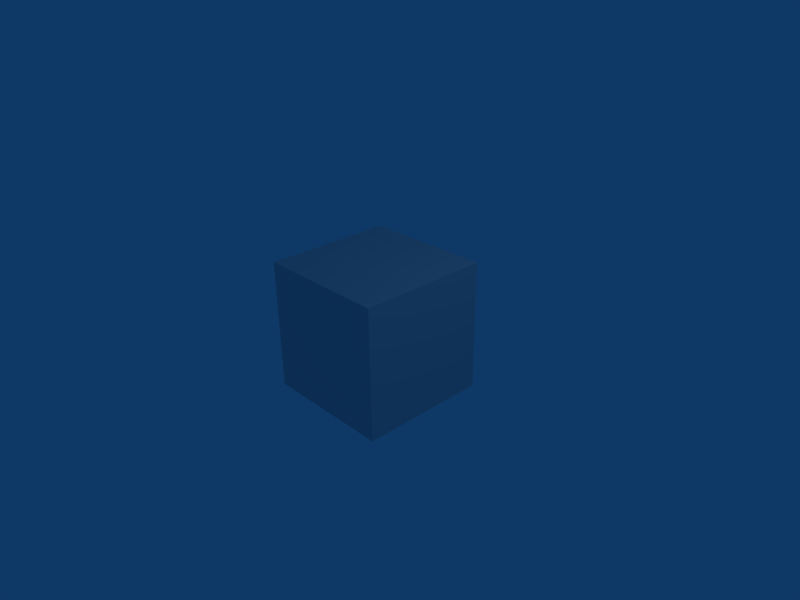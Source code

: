 # Source: scriptTest.blend  (saved by Blender 2.49.2; exported with 4.5.12 LTS)
import bpy
from mathutils import Matrix  # noqa: F401  (used for matrix-valued properties, if any)

bpy.ops.wm.read_factory_settings(use_empty=True)
scene = bpy.context.scene
scene.name = 'Scene'

# ---- collections
col_collection_1 = bpy.data.collections.new('Collection 1'); scene.collection.children.link(col_collection_1)

# ---- materials (node trees are filled in below, after node groups)
mat_material = bpy.data.materials.new('Material')
mat_material.alpha_threshold = 0.0
mat_material.preview_render_type = 'FLAT'
mat_material.roughness = 0.5
mat_material.line_color = (0.0, 0.0, 0.0, 1.0)

# ---- material node trees

# ---- world
world_world = bpy.data.worlds.new('World'); scene.world = world_world
world_world.color = (0.05656, 0.2208, 0.4)
world_world.use_sun_shadow = False
world_world.sun_shadow_jitter_overblur = 0.0
world_world.cycles.sampling_method = 'MANUAL'
world_world.cycles.sample_map_resolution = 256

# ---- cameras
cam_camera = bpy.data.cameras.new('Camera')
cam_camera.passepartout_alpha = 0.2
cam_camera.clip_end = 100.0
cam_camera.lens = 35.0
cam_camera.ortho_scale = 7.314
cam_camera.show_passepartout = False
cam_camera.show_safe_areas = True
cam_camera.dof.focus_distance = 0.0
cam_camera.dof.aperture_fstop = 128.0

# ---- lights
light_spot = bpy.data.lights.new('Spot', 'POINT')
light_spot.transmission_factor = 0.0
light_spot.cutoff_distance = 30.0
light_spot.energy = 100.0
light_spot.shadow_buffer_clip_start = 1.001
light_spot.shadow_soft_size = 1.0
light_spot.shadow_maximum_resolution = 0.006
light_spot.use_absolute_resolution = True
light_spot.cycles.use_multiple_importance_sampling = False

# ---- meshes
me_cube = bpy.data.meshes.new('Cube')
me_cube.from_pydata([(1.0, 1.0, -1.0), (1.0, -1.0, -1.0), (-1.0, -1.0, -1.0), (-1.0, 1.0, -1.0), (1.0, 1.0, 1.0), (1.0, -1.0, 1.0), (-1.0, -1.0, 1.0), (-1.0, 1.0, 1.0), (1.0, -2.98e-08, -1.0), (1.788e-07, 1.0, -1.0), (1.0, 1.0, 0.0), (-5.96e-08, -1.0, -1.0), (1.0, -1.0, 0.0), (-1.0, 2.682e-07, -1.0), (-1.0, -1.0, 0.0), (-1.0, 1.0, 0.0), (1.0, -5.662e-07, 1.0), (2.682e-07, 1.0, 1.0), (-5.066e-07, -1.0, 1.0), (-1.0, 1.788e-07, 1.0), (5.96e-08, 1.192e-07, -1.0), (-1.192e-07, -1.937e-07, 1.0), (1.0, -2.98e-07, 0.0), (-2.831e-07, -1.0, 0.0), (-1.0, 2.235e-07, 0.0), (2.235e-07, 1.0, 0.0), (1.0, 0.5, -1.0), (1.0, -0.5, -1.0), (0.5, 1.0, -1.0), (-0.5, 1.0, -1.0), (1.0, 1.0, -0.5), (1.0, 1.0, 0.5), (0.5, -1.0, -1.0), (-0.5, -1.0, -1.0), (1.0, -1.0, -0.5), (1.0, -1.0, 0.5), (-1.0, -0.5, -1.0), (-1.0, 0.5, -1.0), (-1.0, -1.0, -0.5), (-1.0, -1.0, 0.5), (-1.0, 1.0, -0.5), (-1.0, 1.0, 0.5), (1.0, 0.5, 1.0), (1.0, -0.5, 1.0), (0.5, 1.0, 1.0), (-0.5, 1.0, 1.0), (0.5, -1.0, 1.0), (-0.5, -1.0, 1.0), (-1.0, -0.5, 1.0), (-1.0, 0.5, 1.0), (0.0, -0.5, -1.0), (0.5, 4.47e-08, -1.0), (1.192e-07, 0.5, -1.0), (-0.5, 1.937e-07, -1.0), (-0.5, -7.451e-09, 1.0), (7.451e-08, 0.5, 1.0), (0.5, -3.8e-07, 1.0), (-3.129e-07, -0.5, 1.0), (1.0, -4.321e-07, 0.5), (1.0, 0.5, 0.0), (1.0, -1.639e-07, -0.5), (1.0, -0.5, 0.0), (-3.949e-07, -1.0, 0.5), (0.5, -1.0, 0.0), (-1.714e-07, -1.0, -0.5), (-0.5, -1.0, 0.0), (-1.0, 2.012e-07, 0.5), (-1.0, -0.5, 0.0), (-1.0, 2.459e-07, -0.5), (-1.0, 0.5, 0.0), (2.012e-07, 1.0, -0.5), (0.5, 1.0, 0.0), (2.459e-07, 1.0, 0.5), (-0.5, 1.0, 0.0), (0.5, -0.5, -1.0), (0.5, 0.5, -1.0), (-0.5, -0.5, -1.0), (-0.5, 0.5, -1.0), (-0.5, 0.5, 1.0), (0.5, 0.5, 1.0), (-0.5, -0.5, 1.0), (0.5, -0.5, 1.0), (1.0, 0.5, 0.5), (1.0, 0.5, -0.5), (1.0, -0.5, 0.5), (1.0, -0.5, -0.5), (0.5, -1.0, 0.5), (0.5, -1.0, -0.5), (-0.5, -1.0, 0.5), (-0.5, -1.0, -0.5), (-1.0, -0.5, 0.5), (-1.0, -0.5, -0.5), (-1.0, 0.5, 0.5), (-1.0, 0.5, -0.5), (0.5, 1.0, -0.5), (0.5, 1.0, 0.5), (-0.5, 1.0, -0.5), (-0.5, 1.0, 0.5)], [], [(45, 97, 41), (45, 41, 7), (97, 73, 15), (97, 15, 41), (17, 72, 97), (17, 97, 45), (72, 25, 73), (72, 73, 97), (73, 96, 40), (73, 40, 15), (96, 29, 3), (96, 3, 40), (25, 70, 96), (25, 96, 73), (70, 9, 29), (70, 29, 96), (44, 95, 17), (95, 72, 17), (95, 71, 25), (95, 25, 72), (4, 31, 44), (31, 95, 44), (31, 10, 95), (10, 71, 95), (71, 94, 25), (94, 70, 25), (94, 28, 9), (94, 9, 70), (10, 30, 71), (30, 94, 71), (30, 0, 94), (0, 28, 94), (37, 93, 40), (37, 40, 3), (93, 69, 15), (93, 15, 40), (13, 68, 93), (13, 93, 37), (68, 24, 69), (68, 69, 93), (69, 92, 41), (69, 41, 15), (92, 49, 7), (92, 7, 41), (24, 66, 92), (24, 92, 69), (66, 19, 49), (66, 49, 92), (36, 91, 68), (36, 68, 13), (91, 67, 24), (91, 24, 68), (2, 38, 91), (2, 91, 36), (38, 14, 67), (38, 67, 91), (67, 90, 66), (67, 66, 24), (90, 48, 19), (90, 19, 66), (14, 39, 90), (14, 90, 67), (39, 6, 48), (39, 48, 90), (33, 89, 2), (89, 38, 2), (89, 65, 14), (89, 14, 38), (11, 64, 33), (64, 89, 33), (64, 23, 89), (23, 65, 89), (65, 88, 39), (65, 39, 14), (88, 47, 39), (47, 6, 39), (23, 62, 65), (62, 88, 65), (62, 18, 88), (18, 47, 88), (32, 87, 11), (87, 64, 11), (87, 63, 64), (63, 23, 64), (1, 34, 32), (34, 87, 32), (34, 12, 87), (12, 63, 87), (63, 86, 23), (86, 62, 23), (86, 46, 62), (46, 18, 62), (12, 35, 63), (35, 86, 63), (35, 5, 86), (5, 46, 86), (27, 85, 1), (85, 34, 1), (85, 61, 34), (61, 12, 34), (8, 60, 27), (60, 85, 27), (60, 22, 85), (22, 61, 85), (61, 84, 12), (84, 35, 12), (84, 43, 35), (43, 5, 35), (22, 58, 61), (58, 84, 61), (58, 16, 84), (16, 43, 84), (26, 83, 8), (83, 60, 8), (83, 59, 60), (59, 22, 60), (0, 30, 26), (30, 83, 26), (30, 10, 83), (10, 59, 83), (59, 82, 22), (82, 58, 22), (82, 42, 58), (42, 16, 58), (10, 31, 59), (31, 82, 59), (31, 4, 82), (4, 42, 82), (43, 81, 46), (43, 46, 5), (81, 57, 18), (81, 18, 46), (16, 56, 81), (16, 81, 43), (56, 21, 57), (56, 57, 81), (57, 80, 47), (57, 47, 18), (80, 48, 6), (80, 6, 47), (21, 54, 80), (21, 80, 57), (54, 19, 48), (54, 48, 80), (42, 79, 16), (79, 56, 16), (79, 55, 56), (55, 21, 56), (4, 44, 79), (4, 79, 42), (44, 17, 55), (44, 55, 79), (55, 78, 54), (55, 54, 21), (78, 49, 19), (78, 19, 54), (17, 45, 78), (17, 78, 55), (45, 7, 49), (45, 49, 78), (29, 77, 37), (29, 37, 3), (77, 53, 13), (77, 13, 37), (9, 52, 77), (9, 77, 29), (52, 20, 53), (52, 53, 77), (53, 76, 36), (53, 36, 13), (76, 33, 2), (76, 2, 36), (20, 50, 76), (20, 76, 53), (50, 11, 76), (11, 33, 76), (28, 75, 52), (28, 52, 9), (75, 51, 20), (75, 20, 52), (0, 26, 75), (0, 75, 28), (26, 8, 51), (26, 51, 75), (51, 74, 50), (51, 50, 20), (74, 32, 11), (74, 11, 50), (8, 27, 74), (8, 74, 51), (27, 1, 32), (27, 32, 74)])
_uv = me_cube.uv_layers.new(name='UVTex')
_uv.uv.foreach_set('vector', [0.0, 0.75, 0.25, 0.75, 0.25, 1.0, 0.0, 0.75, 0.25, 1.0, 0.0, 1.0, 0.25, 0.75, 0.5, 0.75, 0.5, 1.0, 0.25, 0.75, 0.5, 1.0, 0.25, 1.0, 0.0, 0.5, 0.25, 0.5, 0.25, 0.75, 0.0, 0.5, 0.25, 0.75, 0.0, 0.75, 0.25, 0.5, 0.5, 0.5, 0.5, 0.75, 0.25, 0.5, 0.5, 0.75, 0.25, 0.75, 0.5, 0.75, 0.75, 0.75, 0.75, 1.0, 0.5, 0.75, 0.75, 1.0, 0.5, 1.0, 0.75, 0.75, 1.0, 0.75, 1.0, 1.0, 0.75, 0.75, 1.0, 1.0, 0.75, 1.0, 0.5, 0.5, 0.75, 0.5, 0.75, 0.75, 0.5, 0.5, 0.75, 0.75, 0.5, 0.75, 0.75, 0.5, 1.0, 0.5, 1.0, 0.75, 0.75, 0.5, 1.0, 0.75, 0.75, 0.75, 0.0, 0.25, 0.25, 0.25, 0.0, 0.5, 0.25, 0.25, 0.25, 0.5, 0.0, 0.5, 0.25, 0.25, 0.5, 0.25, 0.5, 0.5, 0.25, 0.25, 0.5, 0.5, 0.25, 0.5, 0.0, 0.0, 0.25, 0.0, 0.0, 0.25, 0.25, 0.0, 0.25, 0.25, 0.0, 0.25, 0.25, 0.0, 0.5, 0.0, 0.25, 0.25, 0.5, 0.0, 0.5, 0.25, 0.25, 0.25, 0.5, 0.25, 0.75, 0.25, 0.5, 0.5, 0.75, 0.25, 0.75, 0.5, 0.5, 0.5, 0.75, 0.25, 1.0, 0.25, 1.0, 0.5, 0.75, 0.25, 1.0, 0.5, 0.75, 0.5, 0.5, 0.0, 0.75, 0.0, 0.5, 0.25, 0.75, 0.0, 0.75, 0.25, 0.5, 0.25, 0.75, 0.0, 1.0, 0.0, 0.75, 0.25, 1.0, 0.0, 1.0, 0.25, 0.75, 0.25, 0.0, 0.75, 0.25, 0.75, 0.25, 1.0, 0.0, 0.75, 0.25, 1.0, 0.0, 1.0, 0.25, 0.75, 0.5, 0.75, 0.5, 1.0, 0.25, 0.75, 0.5, 1.0, 0.25, 1.0, 0.0, 0.5, 0.25, 0.5, 0.25, 0.75, 0.0, 0.5, 0.25, 0.75, 0.0, 0.75, 0.25, 0.5, 0.5, 0.5, 0.5, 0.75, 0.25, 0.5, 0.5, 0.75, 0.25, 0.75, 0.5, 0.75, 0.75, 0.75, 0.75, 1.0, 0.5, 0.75, 0.75, 1.0, 0.5, 1.0, 0.75, 0.75, 1.0, 0.75, 1.0, 1.0, 0.75, 0.75, 1.0, 1.0, 0.75, 1.0, 0.5, 0.5, 0.75, 0.5, 0.75, 0.75, 0.5, 0.5, 0.75, 0.75, 0.5, 0.75, 0.75, 0.5, 1.0, 0.5, 1.0, 0.75, 0.75, 0.5, 1.0, 0.75, 0.75, 0.75, 0.0, 0.25, 0.25, 0.25, 0.25, 0.5, 0.0, 0.25, 0.25, 0.5, 0.0, 0.5, 0.25, 0.25, 0.5, 0.25, 0.5, 0.5, 0.25, 0.25, 0.5, 0.5, 0.25, 0.5, 0.0, 0.0, 0.25, 7.451e-09, 0.25, 0.25, 0.0, 0.0, 0.25, 0.25, 0.0, 0.25, 0.25, 7.451e-09, 0.5, -1.49e-08, 0.5, 0.25, 0.25, 7.451e-09, 0.5, 0.25, 0.25, 0.25, 0.5, 0.25, 0.75, 0.25, 0.75, 0.5, 0.5, 0.25, 0.75, 0.5, 0.5, 0.5, 0.75, 0.25, 1.0, 0.25, 1.0, 0.5, 0.75, 0.25, 1.0, 0.5, 0.75, 0.5, 0.5, -1.49e-08, 0.75, -7.451e-09, 0.75, 0.25, 0.5, -1.49e-08, 0.75, 0.25, 0.5, 0.25, 0.75, -7.451e-09, 1.0, 0.0, 1.0, 0.25, 0.75, -7.451e-09, 1.0, 0.25, 0.75, 0.25, 0.0, 0.75, 0.25, 0.75, 0.0, 1.0, 0.25, 0.75, 0.25, 1.0, 0.0, 1.0, 0.25, 0.75, 0.5, 0.75, 0.5, 1.0, 0.25, 0.75, 0.5, 1.0, 0.25, 1.0, 0.0, 0.5, 0.25, 0.5, 0.0, 0.75, 0.25, 0.5, 0.25, 0.75, 0.0, 0.75, 0.25, 0.5, 0.5, 0.5, 0.25, 0.75, 0.5, 0.5, 0.5, 0.75, 0.25, 0.75, 0.5, 0.75, 0.75, 0.75, 0.75, 1.0, 0.5, 0.75, 0.75, 1.0, 0.5, 1.0, 0.75, 0.75, 1.0, 0.75, 0.75, 1.0, 1.0, 0.75, 1.0, 1.0, 0.75, 1.0, 0.5, 0.5, 0.75, 0.5, 0.5, 0.75, 0.75, 0.5, 0.75, 0.75, 0.5, 0.75, 0.75, 0.5, 1.0, 0.5, 0.75, 0.75, 1.0, 0.5, 1.0, 0.75, 0.75, 0.75, 0.0, 0.25, 0.25, 0.25, 0.0, 0.5, 0.25, 0.25, 0.25, 0.5, 0.0, 0.5, 0.25, 0.25, 0.5, 0.25, 0.25, 0.5, 0.5, 0.25, 0.5, 0.5, 0.25, 0.5, 0.0, 0.0, 0.25, 7.451e-09, 0.0, 0.25, 0.25, 7.451e-09, 0.25, 0.25, 0.0, 0.25, 0.25, 7.451e-09, 0.5, 1.49e-08, 0.25, 0.25, 0.5, 1.49e-08, 0.5, 0.25, 0.25, 0.25, 0.5, 0.25, 0.75, 0.25, 0.5, 0.5, 0.75, 0.25, 0.75, 0.5, 0.5, 0.5, 0.75, 0.25, 1.0, 0.25, 0.75, 0.5, 1.0, 0.25, 1.0, 0.5, 0.75, 0.5, 0.5, 1.49e-08, 0.75, -7.451e-09, 0.5, 0.25, 0.75, -7.451e-09, 0.75, 0.25, 0.5, 0.25, 0.75, -7.451e-09, 1.0, 0.0, 0.75, 0.25, 1.0, 0.0, 1.0, 0.25, 0.75, 0.25, 0.0, 0.75, 0.25, 0.75, 0.0, 1.0, 0.25, 0.75, 0.25, 1.0, 0.0, 1.0, 0.25, 0.75, 0.5, 0.75, 0.25, 1.0, 0.5, 0.75, 0.5, 1.0, 0.25, 1.0, 0.0, 0.5, 0.25, 0.5, 0.0, 0.75, 0.25, 0.5, 0.25, 0.75, 0.0, 0.75, 0.25, 0.5, 0.5, 0.5, 0.25, 0.75, 0.5, 0.5, 0.5, 0.75, 0.25, 0.75, 0.5, 0.75, 0.75, 0.75, 0.5, 1.0, 0.75, 0.75, 0.75, 1.0, 0.5, 1.0, 0.75, 0.75, 1.0, 0.75, 0.75, 1.0, 1.0, 0.75, 1.0, 1.0, 0.75, 1.0, 0.5, 0.5, 0.75, 0.5, 0.5, 0.75, 0.75, 0.5, 0.75, 0.75, 0.5, 0.75, 0.75, 0.5, 1.0, 0.5, 0.75, 0.75, 1.0, 0.5, 1.0, 0.75, 0.75, 0.75, 0.0, 0.25, 0.25, 0.25, 0.0, 0.5, 0.25, 0.25, 0.25, 0.5, 0.0, 0.5, 0.25, 0.25, 0.5, 0.25, 0.25, 0.5, 0.5, 0.25, 0.5, 0.5, 0.25, 0.5, 0.0, 0.0, 0.25, 0.0, 0.0, 0.25, 0.25, 0.0, 0.25, 0.25, 0.0, 0.25, 0.25, 0.0, 0.5, 0.0, 0.25, 0.25, 0.5, 0.0, 0.5, 0.25, 0.25, 0.25, 0.5, 0.25, 0.75, 0.25, 0.5, 0.5, 0.75, 0.25, 0.75, 0.5, 0.5, 0.5, 0.75, 0.25, 1.0, 0.25, 0.75, 0.5, 1.0, 0.25, 1.0, 0.5, 0.75, 0.5, 0.5, 0.0, 0.75, 0.0, 0.5, 0.25, 0.75, 0.0, 0.75, 0.25, 0.5, 0.25, 0.75, 0.0, 1.0, 0.0, 0.75, 0.25, 1.0, 0.0, 1.0, 0.25, 0.75, 0.25, -7.451e-09, 0.75, 0.25, 0.75, 0.25, 1.0, -7.451e-09, 0.75, 0.25, 1.0, 0.0, 1.0, 0.25, 0.75, 0.5, 0.75, 0.5, 1.0, 0.25, 0.75, 0.5, 1.0, 0.25, 1.0, 1.49e-08, 0.5, 0.25, 0.5, 0.25, 0.75, 1.49e-08, 0.5, 0.25, 0.75, -7.451e-09, 0.75, 0.25, 0.5, 0.5, 0.5, 0.5, 0.75, 0.25, 0.5, 0.5, 0.75, 0.25, 0.75, 0.5, 0.75, 0.75, 0.75, 0.75, 1.0, 0.5, 0.75, 0.75, 1.0, 0.5, 1.0, 0.75, 0.75, 1.0, 0.75, 1.0, 1.0, 0.75, 0.75, 1.0, 1.0, 0.75, 1.0, 0.5, 0.5, 0.75, 0.5, 0.75, 0.75, 0.5, 0.5, 0.75, 0.75, 0.5, 0.75, 0.75, 0.5, 1.0, 0.5, 1.0, 0.75, 0.75, 0.5, 1.0, 0.75, 0.75, 0.75, -2.235e-08, 0.25, 0.25, 0.25, 1.49e-08, 0.5, 0.25, 0.25, 0.25, 0.5, 1.49e-08, 0.5, 0.25, 0.25, 0.5, 0.25, 0.25, 0.5, 0.5, 0.25, 0.5, 0.5, 0.25, 0.5, 0.0, 0.0, 0.25, -2.235e-08, 0.25, 0.25, 0.0, 0.0, 0.25, 0.25, -2.235e-08, 0.25, 0.25, -2.235e-08, 0.5, -1.49e-08, 0.5, 0.25, 0.25, -2.235e-08, 0.5, 0.25, 0.25, 0.25, 0.5, 0.25, 0.75, 0.25, 0.75, 0.5, 0.5, 0.25, 0.75, 0.5, 0.5, 0.5, 0.75, 0.25, 1.0, 0.25, 1.0, 0.5, 0.75, 0.25, 1.0, 0.5, 0.75, 0.5, 0.5, -1.49e-08, 0.75, -7.451e-09, 0.75, 0.25, 0.5, -1.49e-08, 0.75, 0.25, 0.5, 0.25, 0.75, -7.451e-09, 1.0, 0.0, 1.0, 0.25, 0.75, -7.451e-09, 1.0, 0.25, 0.75, 0.25, 7.451e-09, 0.75, 0.25, 0.75, 0.25, 1.0, 7.451e-09, 0.75, 0.25, 1.0, 0.0, 1.0, 0.25, 0.75, 0.5, 0.75, 0.5, 1.0, 0.25, 0.75, 0.5, 1.0, 0.25, 1.0, 1.49e-08, 0.5, 0.25, 0.5, 0.25, 0.75, 1.49e-08, 0.5, 0.25, 0.75, 7.451e-09, 0.75, 0.25, 0.5, 0.5, 0.5, 0.5, 0.75, 0.25, 0.5, 0.5, 0.75, 0.25, 0.75, 0.5, 0.75, 0.75, 0.75, 0.75, 1.0, 0.5, 0.75, 0.75, 1.0, 0.5, 1.0, 0.75, 0.75, 1.0, 0.75, 1.0, 1.0, 0.75, 0.75, 1.0, 1.0, 0.75, 1.0, 0.5, 0.5, 0.75, 0.5, 0.75, 0.75, 0.5, 0.5, 0.75, 0.75, 0.5, 0.75, 0.75, 0.5, 1.0, 0.5, 0.75, 0.75, 1.0, 0.5, 1.0, 0.75, 0.75, 0.75, 2.235e-08, 0.25, 0.25, 0.25, 0.25, 0.5, 2.235e-08, 0.25, 0.25, 0.5, 1.49e-08, 0.5, 0.25, 0.25, 0.5, 0.25, 0.5, 0.5, 0.25, 0.25, 0.5, 0.5, 0.25, 0.5, 0.0, 0.0, 0.25, 0.0, 0.25, 0.25, 0.0, 0.0, 0.25, 0.25, 2.235e-08, 0.25, 0.25, 0.0, 0.5, 0.0, 0.5, 0.25, 0.25, 0.0, 0.5, 0.25, 0.25, 0.25, 0.5, 0.25, 0.75, 0.25, 0.75, 0.5, 0.5, 0.25, 0.75, 0.5, 0.5, 0.5, 0.75, 0.25, 1.0, 0.25, 1.0, 0.5, 0.75, 0.25, 1.0, 0.5, 0.75, 0.5, 0.5, 0.0, 0.75, 0.0, 0.75, 0.25, 0.5, 0.0, 0.75, 0.25, 0.5, 0.25, 0.75, 0.0, 1.0, 0.0, 1.0, 0.25, 0.75, 0.0, 1.0, 0.25, 0.75, 0.25])
me_cube.materials.append(mat_material)
me_cube.use_remesh_preserve_volume = False
me_cube.use_remesh_preserve_attributes = False
me_cube.use_mirror_vertex_groups = False
me_cube.update()

# ---- objects
ob_cube = bpy.data.objects.new('Cube', me_cube)
ob_lamp = bpy.data.objects.new('Lamp', light_spot)
ob_camera = bpy.data.objects.new('Camera', cam_camera)

# ---- transforms, parenting, visibility, modifiers, constraints
ob_cube.location = (0.0, 0.0, 0.0)
ob_cube.lock_rotations_4d = False
ob_cube.empty_display_type = 'ARROWS'
ob_cube.color = (0.0, 0.0, 0.0, 1.0)
ob_cube.lineart.crease_threshold = 0.0
_vg = ob_cube.vertex_groups.new(name='first')
_vg = ob_cube.vertex_groups.new(name='second')
ob_lamp.location = (4.076, 1.005, 5.904)
ob_lamp.rotation_euler = (0.6503, 0.05522, 1.866)
ob_lamp.lock_rotations_4d = False
ob_lamp.empty_display_type = 'ARROWS'
ob_lamp.color = (0.0, 0.0, 0.0, 0.0)
ob_lamp.lineart.crease_threshold = 0.0
ob_camera.location = (7.481, -6.508, 5.344)
ob_camera.rotation_euler = (1.109, 0.01082, 0.8149)
ob_camera.lock_rotations_4d = False
ob_camera.empty_display_type = 'ARROWS'
ob_camera.color = (0.0, 0.0, 0.0, 0.0)
ob_camera.display_type = 'WIRE'
ob_camera.lineart.crease_threshold = 0.0

# ---- collection membership
col_collection_1.objects.link(ob_cube)
col_collection_1.objects.link(ob_lamp)
col_collection_1.objects.link(ob_camera)

# ---- scene / render settings (as saved in the file)
scene.camera = ob_camera
scene.frame_start = 1; scene.frame_end = 250; scene.frame_set(1)
scene.render.engine = 'BLENDER_EEVEE_NEXT'
scene.render.image_settings.file_format = 'JPEG'
scene.render.image_settings.color_mode = 'RGB'
scene.render.image_settings.compression = 90
scene.render.resolution_x = 800
scene.render.resolution_y = 600
scene.render.pixel_aspect_x = 100.0
scene.render.pixel_aspect_y = 100.0
scene.render.fps = 25
scene.render.dither_intensity = 0.0
scene.render.use_compositing = False
scene.render.use_sequencer = False
scene.render.bake_margin = 2
scene.render.bake_bias = 0.0
scene.render.use_stamp_time = False
scene.render.use_stamp_date = False
scene.render.use_stamp_frame = False
scene.render.use_stamp_camera = False
scene.render.use_stamp_scene = False
scene.render.use_stamp_filename = False
scene.render.use_stamp_render_time = False
scene.render.stamp_font_size = 0
scene.cycles.use_denoising = False
scene.cycles.samples = 10
scene.cycles.sampling_pattern = 'TABULATED_SOBOL'
scene.cycles.light_sampling_threshold = 0.0
scene.cycles.use_adaptive_sampling = False
scene.cycles.use_light_tree = False
scene.cycles.blur_glossy = 0.0
scene.cycles.volume_bounces = 1
scene.cycles.pixel_filter_type = 'GAUSSIAN'
scene.cycles.sample_clamp_indirect = 0.0
scene.view_settings.view_transform = 'Raw'
bpy.context.view_layer.update()
